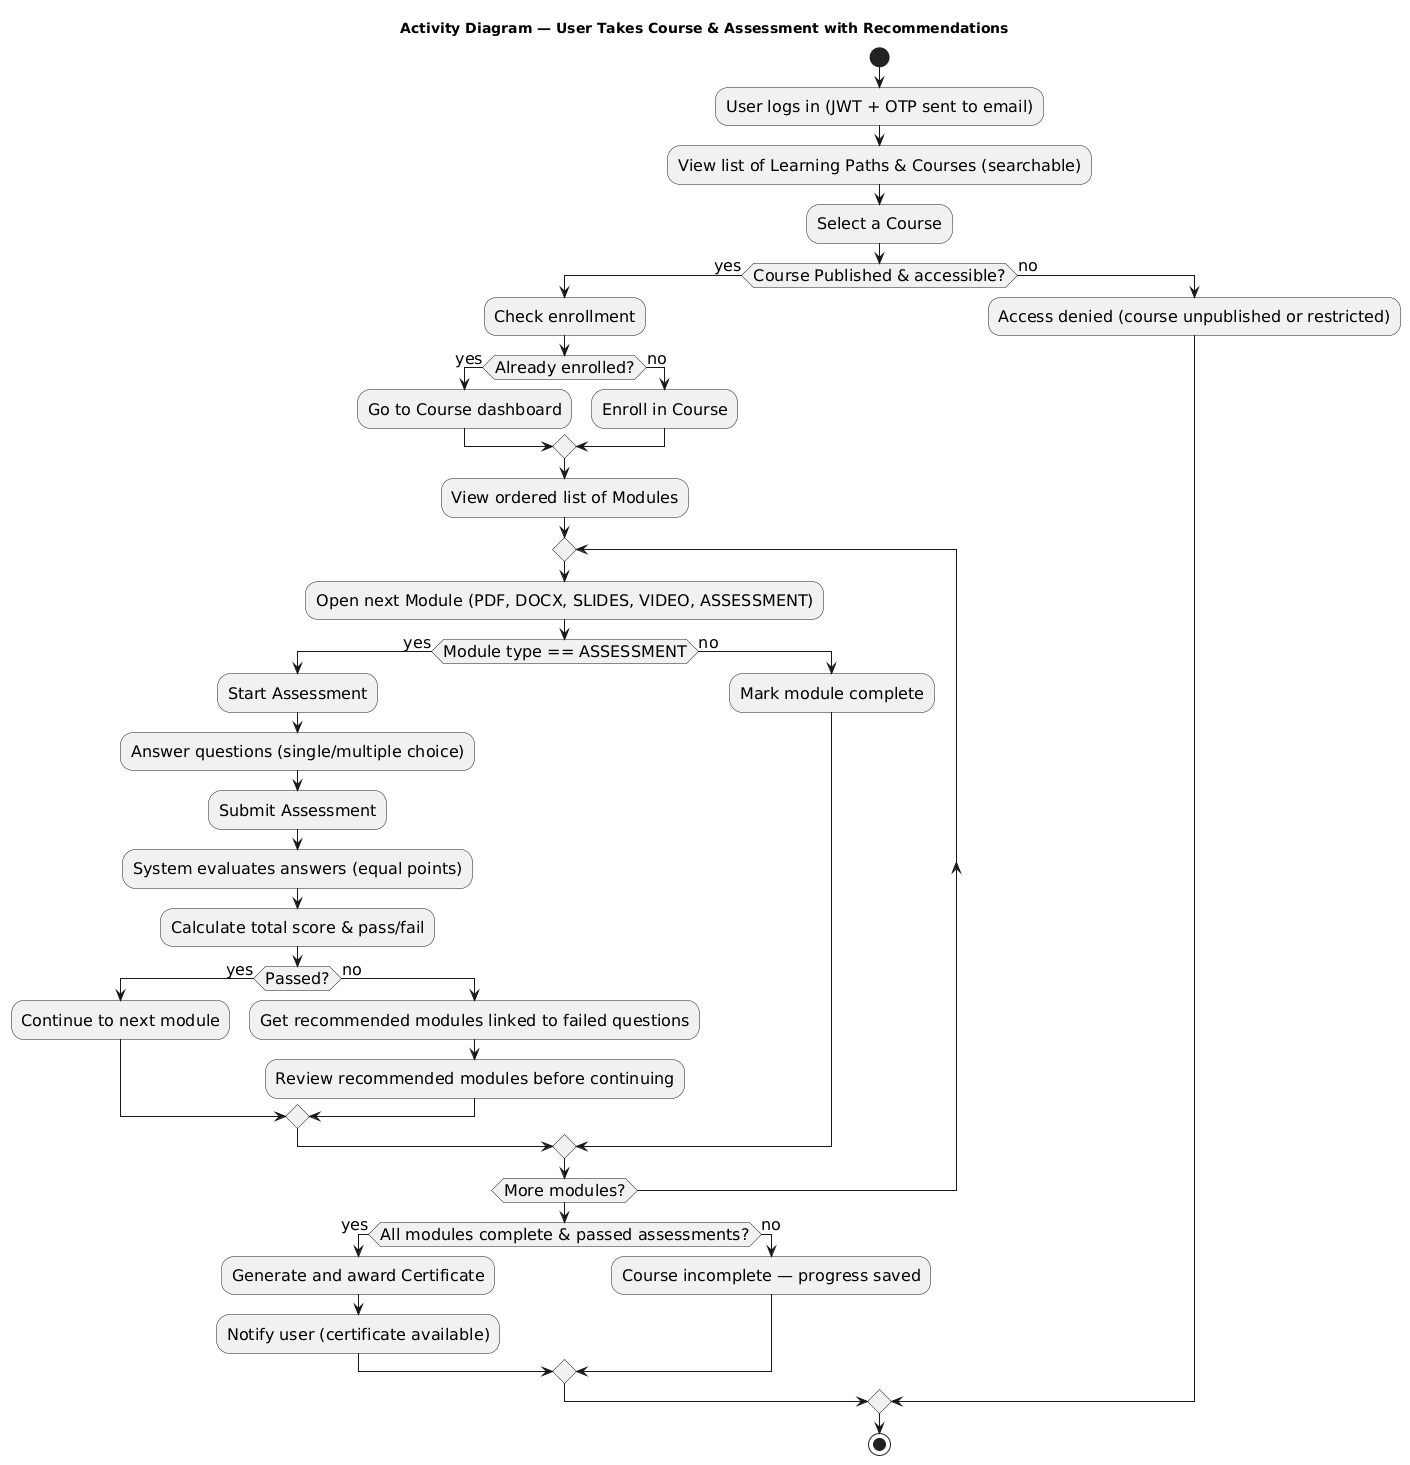

The diagram above was rendered by PlantUML. Its source (embedded in the PNG):
@startuml
title Activity Diagram — User Takes Course & Assessment with Recommendations
skinparam defaultFontSize 16
skinparam noteFontSize 14
skinparam activityFontSize 16

start

:User logs in (JWT + OTP sent to email);
:View list of Learning Paths & Courses (searchable);
:Select a Course;
if (Course Published & accessible?) then (yes)
  :Check enrollment;
  if (Already enrolled?) then (yes)
    :Go to Course dashboard;
  else (no)
    :Enroll in Course;
  endif

  :View ordered list of Modules;
  repeat
    :Open next Module (PDF, DOCX, SLIDES, VIDEO, ASSESSMENT);
    if (Module type == ASSESSMENT) then (yes)
      :Start Assessment;
      :Answer questions (single/multiple choice);
      :Submit Assessment;
      :System evaluates answers (equal points);
      :Calculate total score & pass/fail;
      if (Passed?) then (yes)
        :Continue to next module;
      else (no)
        :Get recommended modules linked to failed questions;
        :Review recommended modules before continuing;
      endif
    else (no)
      :Mark module complete;
    endif
  repeat while (More modules?)

  if (All modules complete & passed assessments?) then (yes)
    :Generate and award Certificate;
    :Notify user (certificate available);
  else (no)
    :Course incomplete — progress saved;
  endif
else (no)
  :Access denied (course unpublished or restricted);
endif

stop
@enduml